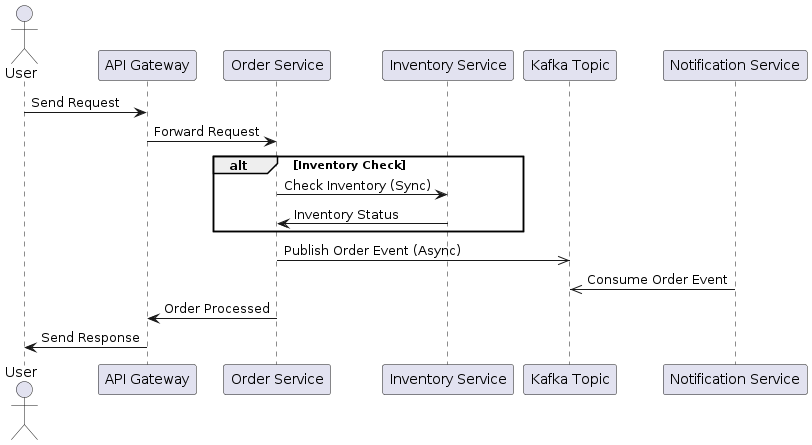

The diagram above was rendered by PlantUML. Its source (embedded in the PNG):
@startuml
actor User
participant "API Gateway" as APIGateway
participant "Order Service" as OrderService
participant "Inventory Service" as InventoryService
participant "Kafka Topic" as KafkaTopic
participant "Notification Service" as NotificationService

User -> APIGateway: Send Request
APIGateway -> OrderService: Forward Request

alt Inventory Check
    OrderService -> InventoryService: Check Inventory (Sync)
    InventoryService -> OrderService: Inventory Status
end

OrderService ->> KafkaTopic: Publish Order Event (Async)

NotificationService ->> KafkaTopic: Consume Order Event

OrderService -> APIGateway: Order Processed
APIGateway -> User: Send Response
@enduml